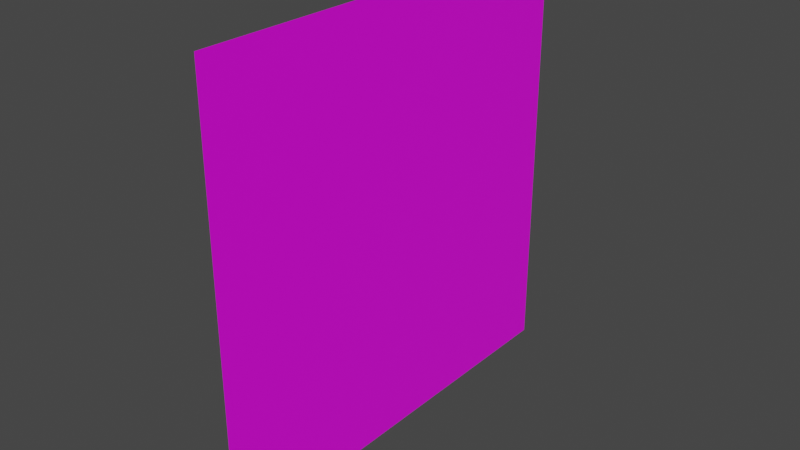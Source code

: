 # Source: grass.blend  (saved by Blender 3.4.6; exported with 4.5.12 LTS)
import bpy
from mathutils import Matrix  # noqa: F401  (used for matrix-valued properties, if any)

bpy.ops.wm.read_factory_settings(use_empty=True)
scene = bpy.context.scene
scene.name = 'Scene'

# ---- collections
col_collection = bpy.data.collections.new('Collection'); scene.collection.children.link(col_collection)

# ---- images (referenced by path relative to the original .blend; pixels are not part of the script)
import os
ASSET_DIR = os.environ.get("B2B_ASSET_DIR", "")  # directory of the original .blend (textures are referenced by path, not embedded)
HERE = os.path.dirname(os.path.abspath(__file__))  # packed textures are extracted next to this script under _unpacked/

def load_image(name, relpath, width, height, colorspace="sRGB"):
    """Load a texture the original file referenced (path relative to the .blend, or extracted next to this script)."""
    p = next((c for c in (os.path.join(HERE, relpath), os.path.join(ASSET_DIR, relpath)) if relpath and os.path.exists(c)), "")
    if p:
        img = bpy.data.images.load(p, check_existing=True)
        img.name = name
    else:  # same state as the original file: an image datablock whose file is absent (Cycles renders it pink)
        img = bpy.data.images.new(name, width, height)
        img.source = "FILE"
        img.filepath = "//" + (relpath or name)
    img.colorspace_settings.name = colorspace
    return img
img_grass = load_image('Grass', 'Grass.png', 1024, 1024, 'sRGB')

# ---- materials (node trees are filled in below, after node groups)
mat_material_001 = bpy.data.materials.new('Material.001')
mat_material_001.use_transparent_shadow = False

# ---- material node trees
mat_material_001.use_nodes = True; mat_material_001.node_tree.nodes.clear()
_N = mat_material_001.node_tree.nodes; _L = mat_material_001.node_tree.links
n0 = _N.new('ShaderNodeBsdfPrincipled'); n0.name = 'Principled BSDF'; n0.location = (10, 300)
n0.distribution = 'GGX'
n0.subsurface_method = 'RANDOM_WALK_SKIN'
n0.inputs[3].default_value = 1.45
n0.inputs[27].default_value = (0.0, 0.0, 0.0, 1.0)
n0.inputs[28].default_value = 1.0
n1 = _N.new('ShaderNodeOutputMaterial'); n1.name = 'Material Output'; n1.location = (300, 300)
n2 = _N.new('ShaderNodeTexImage'); n2.name = 'Image Texture'; n2.location = (-437, 238)
n2.image = img_grass
_L.new(n0.outputs[0], n1.inputs[0])
_L.new(n2.outputs[0], n0.inputs[0])
n1.is_active_output = True

# ---- world
world_world = bpy.data.worlds.new('World'); scene.world = world_world
world_world.use_nodes = True; world_world.node_tree.nodes.clear()
_N = world_world.node_tree.nodes; _L = world_world.node_tree.links
n0 = _N.new('ShaderNodeOutputWorld'); n0.name = 'World Output'; n0.location = (300, 300)
n1 = _N.new('ShaderNodeBackground'); n1.name = 'Background'; n1.location = (10, 300)
n1.inputs[0].default_value = (0.05088, 0.05088, 0.05088, 1.0)
_L.new(n1.outputs[0], n0.inputs[0])
n0.is_active_output = True
world_world.color = (0.05088, 0.05088, 0.05088)
world_world.use_sun_shadow = False
world_world.sun_shadow_jitter_overblur = 0.0

# ---- meshes
me_plane = bpy.data.meshes.new('Plane')
me_plane.from_pydata([(0.0, -1.0, 2.0), (2.384e-07, -1.0, -1.192e-07), (-2.384e-07, 1.0, 2.0), (0.0, 1.0, 1.192e-07)], [], [(0, 1, 3, 2)])
_uv = me_plane.uv_layers.new(name='UVMap')
_uv.uv.foreach_set('vector', [0.0, 1.0, 0.0, 3.179e-08, 1.0, 0.0, 1.0, 1.0])
me_plane.materials.append(mat_material_001)
me_plane.update()

# ---- objects
ob_plane = bpy.data.objects.new('Plane', me_plane)

# ---- transforms, parenting, visibility, modifiers, constraints
ob_plane.location = (0.0, 0.0, 0.0)

# ---- collection membership
col_collection.objects.link(ob_plane)

# ---- scene / render settings (as saved in the file)
scene.frame_start = 1; scene.frame_end = 250; scene.frame_set(1)
scene.render.engine = 'BLENDER_EEVEE_NEXT'
scene.cycles.sampling_pattern = 'TABULATED_SOBOL'
scene.cycles.use_light_tree = False
scene.view_settings.view_transform = 'Filmic'
bpy.context.view_layer.update()

# ---- added for rendering (the .blend has no active camera and no usable light): camera, sun
cam_auto = bpy.data.cameras.new('AutoCamera')
cam_auto.lens = 50.0
cam_auto.sensor_width = 36.0
cam_auto.clip_end = 1000.0
ob_auto_camera = bpy.data.objects.new('AutoCamera', cam_auto)
scene.collection.objects.link(ob_auto_camera)
ob_auto_camera.location = (2.61693, -3.14032, 3.09354)
ob_auto_camera.rotation_euler = (1.09748, -7.21219e-08, 0.694738)
scene.camera = ob_auto_camera
light_auto_sun = bpy.data.lights.new('AutoSun', 'SUN')
light_auto_sun.energy = 3.0
light_auto_sun.angle = 0.0523599
ob_auto_sun = bpy.data.objects.new('AutoSun', light_auto_sun)
scene.collection.objects.link(ob_auto_sun)
ob_auto_sun.rotation_euler = (0.872665, 0.174533, 0.523599)
bpy.context.view_layer.update()
